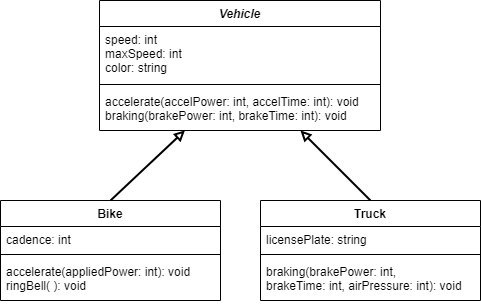

The diagram above was exported from draw.io. Its source (the exported page's mxGraphModel, read from the mxfile embedded in the PNG):
<mxGraphModel dx="572" dy="376" grid="1" gridSize="10" guides="1" tooltips="1" connect="1" arrows="1" fold="1" page="1" pageScale="1" pageWidth="827" pageHeight="1169" math="0" shadow="0">
  <root>
    <mxCell id="0" />
    <mxCell id="1" parent="0" />
    <mxCell id="2" value="Vehicle" style="swimlane;fontStyle=3;align=center;verticalAlign=top;childLayout=stackLayout;horizontal=1;startSize=26;horizontalStack=0;resizeParent=1;resizeParentMax=0;resizeLast=0;collapsible=1;marginBottom=0;" parent="1" vertex="1">
      <mxGeometry x="279" y="40" width="281" height="130" as="geometry" />
    </mxCell>
    <mxCell id="3" value="speed: int&#10;maxSpeed: int&#10;color: string" style="text;strokeColor=none;fillColor=none;align=left;verticalAlign=top;spacingLeft=4;spacingRight=4;overflow=hidden;rotatable=0;points=[[0,0.5],[1,0.5]];portConstraint=eastwest;" parent="2" vertex="1">
      <mxGeometry y="26" width="281" height="54" as="geometry" />
    </mxCell>
    <mxCell id="4" value="" style="line;strokeWidth=1;fillColor=none;align=left;verticalAlign=middle;spacingTop=-1;spacingLeft=3;spacingRight=3;rotatable=0;labelPosition=right;points=[];portConstraint=eastwest;" parent="2" vertex="1">
      <mxGeometry y="80" width="281" height="8" as="geometry" />
    </mxCell>
    <mxCell id="5" value="accelerate(accelPower: int, accelTime: int): void&#10;braking(brakePower: int, brakeTime: int): void" style="text;strokeColor=none;fillColor=none;align=left;verticalAlign=top;spacingLeft=4;spacingRight=4;overflow=hidden;rotatable=0;points=[[0,0.5],[1,0.5]];portConstraint=eastwest;" parent="2" vertex="1">
      <mxGeometry y="88" width="281" height="42" as="geometry" />
    </mxCell>
    <mxCell id="7" value="Bike" style="swimlane;fontStyle=1;align=center;verticalAlign=top;childLayout=stackLayout;horizontal=1;startSize=26;horizontalStack=0;resizeParent=1;resizeParentMax=0;resizeLast=0;collapsible=1;marginBottom=0;" parent="1" vertex="1">
      <mxGeometry x="180" y="240" width="220" height="100" as="geometry" />
    </mxCell>
    <mxCell id="8" value="cadence: int" style="text;strokeColor=none;fillColor=none;align=left;verticalAlign=top;spacingLeft=4;spacingRight=4;overflow=hidden;rotatable=0;points=[[0,0.5],[1,0.5]];portConstraint=eastwest;" parent="7" vertex="1">
      <mxGeometry y="26" width="220" height="24" as="geometry" />
    </mxCell>
    <mxCell id="9" value="" style="line;strokeWidth=1;fillColor=none;align=left;verticalAlign=middle;spacingTop=-1;spacingLeft=3;spacingRight=3;rotatable=0;labelPosition=right;points=[];portConstraint=eastwest;" parent="7" vertex="1">
      <mxGeometry y="50" width="220" height="8" as="geometry" />
    </mxCell>
    <mxCell id="10" value="accelerate(appliedPower: int): void&#10;ringBell( ): void" style="text;strokeColor=none;fillColor=none;align=left;verticalAlign=top;spacingLeft=4;spacingRight=4;overflow=hidden;rotatable=0;points=[[0,0.5],[1,0.5]];portConstraint=eastwest;" parent="7" vertex="1">
      <mxGeometry y="58" width="220" height="42" as="geometry" />
    </mxCell>
    <mxCell id="11" value="Truck" style="swimlane;fontStyle=1;align=center;verticalAlign=top;childLayout=stackLayout;horizontal=1;startSize=26;horizontalStack=0;resizeParent=1;resizeParentMax=0;resizeLast=0;collapsible=1;marginBottom=0;" parent="1" vertex="1">
      <mxGeometry x="440" y="240" width="220" height="100" as="geometry" />
    </mxCell>
    <mxCell id="12" value="licensePlate: string" style="text;strokeColor=none;fillColor=none;align=left;verticalAlign=top;spacingLeft=4;spacingRight=4;overflow=hidden;rotatable=0;points=[[0,0.5],[1,0.5]];portConstraint=eastwest;" parent="11" vertex="1">
      <mxGeometry y="26" width="220" height="24" as="geometry" />
    </mxCell>
    <mxCell id="13" value="" style="line;strokeWidth=1;fillColor=none;align=left;verticalAlign=middle;spacingTop=-1;spacingLeft=3;spacingRight=3;rotatable=0;labelPosition=right;points=[];portConstraint=eastwest;" parent="11" vertex="1">
      <mxGeometry y="50" width="220" height="8" as="geometry" />
    </mxCell>
    <mxCell id="14" value="braking(brakePower: int, &#10;brakeTime: int, airPressure: int): void" style="text;strokeColor=none;fillColor=none;align=left;verticalAlign=top;spacingLeft=4;spacingRight=4;overflow=hidden;rotatable=0;points=[[0,0.5],[1,0.5]];portConstraint=eastwest;" parent="11" vertex="1">
      <mxGeometry y="58" width="220" height="42" as="geometry" />
    </mxCell>
    <mxCell id="15" style="edgeStyle=none;html=1;exitX=0.5;exitY=0;exitDx=0;exitDy=0;strokeWidth=2;endArrow=block;endFill=0;entryX=0.304;entryY=0.998;entryDx=0;entryDy=0;entryPerimeter=0;" parent="1" source="7" target="5" edge="1">
      <mxGeometry relative="1" as="geometry">
        <mxPoint x="420" y="170" as="targetPoint" />
        <Array as="points" />
      </mxGeometry>
    </mxCell>
    <mxCell id="16" style="edgeStyle=none;html=1;exitX=0.5;exitY=0;exitDx=0;exitDy=0;strokeWidth=2;endArrow=block;endFill=0;" parent="1" source="11" edge="1">
      <mxGeometry relative="1" as="geometry">
        <mxPoint x="334" y="260" as="sourcePoint" />
        <mxPoint x="480" y="170" as="targetPoint" />
        <Array as="points" />
      </mxGeometry>
    </mxCell>
  </root>
</mxGraphModel>